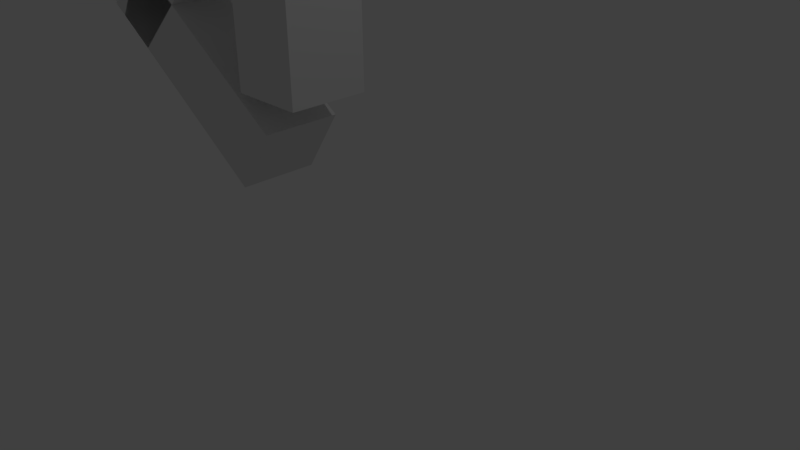 # Source: A.blend  (saved by Blender 2.77.0; exported with 4.5.12 LTS)
import bpy
from mathutils import Matrix  # noqa: F401  (used for matrix-valued properties, if any)

bpy.ops.wm.read_factory_settings(use_empty=True)
scene = bpy.context.scene
scene.name = 'Scene'

# ---- collections
col_collection_1 = bpy.data.collections.new('Collection 1'); scene.collection.children.link(col_collection_1)

# ---- world
world_world = bpy.data.worlds.new('World'); scene.world = world_world
world_world.color = (0.05088, 0.05088, 0.05088)
world_world.use_sun_shadow = False
world_world.sun_shadow_jitter_overblur = 0.0
world_world.cycles.sampling_method = 'MANUAL'

# ---- cameras
cam_camera = bpy.data.cameras.new('Camera')
cam_camera.clip_end = 100.0
cam_camera.lens = 35.0
cam_camera.sensor_width = 32.0
cam_camera.sensor_height = 18.0
cam_camera.ortho_scale = 7.314
cam_camera.dof.focus_distance = 0.0
cam_camera.dof.aperture_fstop = 128.0

# ---- lights
light_lamp = bpy.data.lights.new('Lamp', 'POINT')
light_lamp.transmission_factor = 0.0
light_lamp.cutoff_distance = 30.0
light_lamp.energy = 100.0
light_lamp.shadow_buffer_clip_start = 1.001
light_lamp.shadow_soft_size = 0.1
light_lamp.shadow_maximum_resolution = 0.006
light_lamp.use_absolute_resolution = True

# ---- meshes
me_cube_003 = bpy.data.meshes.new('Cube.003')
me_cube_003.from_pydata([(-1.0, -1.0, 0.2764), (-1.0, -1.0, 3.439), (-1.0, 0.06614, 0.2764), (-1.0, 0.06614, 3.439), (0.02739, -1.0, 0.2764), (0.02739, -1.0, 3.439), (0.02739, 0.06614, 0.2764), (0.02739, 0.06614, 3.439), (-1.0, -1.0, 3.439), (-1.0, 0.06614, 3.439), (0.02739, 0.06614, 3.439), (0.02739, -1.0, 3.439), (-1.0, 0.06614, 0.2764), (-1.0, -1.0, 0.2764), (0.02739, 0.06614, 0.2764), (0.02739, -1.0, 0.2764)], [], [(1, 3, 2, 0), (3, 7, 6, 2), (7, 5, 4, 6), (5, 1, 0, 4), (0, 2, 12, 13), (5, 7, 10, 11), (11, 10, 9, 8), (3, 1, 8, 9), (1, 5, 11, 8), (7, 3, 9, 10), (13, 12, 14, 15), (2, 6, 14, 12), (4, 0, 13, 15), (6, 4, 15, 14)])
me_cube_003.use_remesh_preserve_volume = False
me_cube_003.use_remesh_preserve_attributes = False
me_cube_003.use_mirror_vertex_groups = False
me_cube_003.update()
me_cube_002 = bpy.data.meshes.new('Cube.002')
me_cube_002.from_pydata([(-0.971, -1.0, -0.9691), (-1.0, -1.0, 3.439), (-0.971, 0.06614, -0.9691), (-1.0, 0.06614, 3.439), (-0.09745, -1.0, -0.7619), (0.02739, -1.0, 3.439), (-0.09745, 0.06614, -0.7619), (0.02739, 0.06614, 3.439), (-1.0, -1.0, 3.439), (-1.0, 0.06614, 3.439), (0.02739, 0.06614, 3.439), (0.02739, -1.0, 3.439)], [], [(1, 3, 2, 0), (3, 7, 6, 2), (7, 5, 4, 6), (5, 1, 0, 4), (0, 2, 6, 4), (5, 7, 10, 11), (11, 10, 9, 8), (3, 1, 8, 9), (1, 5, 11, 8), (7, 3, 9, 10)])
me_cube_002.use_remesh_preserve_volume = False
me_cube_002.use_remesh_preserve_attributes = False
me_cube_002.use_mirror_vertex_groups = False
me_cube_002.update()
me_cube_001 = bpy.data.meshes.new('Cube.001')
me_cube_001.from_pydata([(-1.0, -1.0, -1.0), (-1.0, -1.0, 2.437), (-1.0, 0.06614, -1.0), (-1.0, 0.06614, 2.437), (0.02739, -1.0, -1.0), (0.02739, -1.0, 3.439), (0.02739, 0.06614, -1.0), (0.02739, 0.06614, 3.439), (-1.0, -1.0, 2.437), (-1.0, 0.06614, 2.437), (0.02739, 0.06614, 3.439), (0.02739, -1.0, 3.439)], [], [(1, 3, 2, 0), (3, 7, 6, 2), (7, 5, 4, 6), (5, 1, 0, 4), (0, 2, 6, 4), (5, 7, 10, 11), (11, 10, 9, 8), (3, 1, 8, 9), (1, 5, 11, 8), (7, 3, 9, 10)])
me_cube_001.use_remesh_preserve_volume = False
me_cube_001.use_remesh_preserve_attributes = False
me_cube_001.use_mirror_vertex_groups = False
me_cube_001.update()

# ---- objects
ob_cube_001 = bpy.data.objects.new('Cube.001', me_cube_003)
ob_cube_002 = bpy.data.objects.new('Cube.002', me_cube_002)
ob_cube = bpy.data.objects.new('Cube', me_cube_001)
ob_lamp = bpy.data.objects.new('Lamp', light_lamp)
ob_camera = bpy.data.objects.new('Camera', cam_camera)

# ---- transforms, parenting, visibility, modifiers, constraints
ob_cube_001.location = (-0.03482, 2.38e-07, -1.598)
ob_cube_001.rotation_euler = (1.992e-07, -0.9789, -1.999e-07)
ob_cube_001.lineart.crease_threshold = 0.0
ob_cube_002.location = (-2.285, 3.396e-08, -0.4147)
ob_cube_002.rotation_euler = (6.198e-08, 0.8171, 1.432e-07)
ob_cube_002.lineart.crease_threshold = 0.0
ob_cube.location = (0.2907, 0.0, 0.0)
ob_cube.lineart.crease_threshold = 0.0
ob_lamp.location = (4.076, 1.005, 5.904)
ob_lamp.rotation_euler = (0.6503, 0.05522, 1.866)
ob_lamp.lock_rotations_4d = False
ob_lamp.empty_display_type = 'ARROWS'
ob_lamp.color = (0.0, 0.0, 0.0, 0.0)
ob_lamp.lineart.crease_threshold = 0.0
ob_camera.location = (7.963, -6.508, 2.233)
ob_camera.rotation_euler = (1.109, 0.01082, 0.8149)
ob_camera.lock_rotations_4d = False
ob_camera.empty_display_type = 'ARROWS'
ob_camera.color = (0.0, 0.0, 0.0, 0.0)
ob_camera.display_type = 'WIRE'
ob_camera.lineart.crease_threshold = 0.0

# ---- collection membership
col_collection_1.objects.link(ob_cube_001)
col_collection_1.objects.link(ob_cube_002)
col_collection_1.objects.link(ob_cube)
col_collection_1.objects.link(ob_lamp)
col_collection_1.objects.link(ob_camera)

# ---- scene / render settings (as saved in the file)
scene.camera = ob_camera
scene.frame_start = 1; scene.frame_end = 250; scene.frame_set(2)
scene.render.engine = 'BLENDER_EEVEE_NEXT'
scene.render.resolution_percentage = 50
scene.render.dither_intensity = 0.0
scene.cycles.use_denoising = False
scene.cycles.samples = 128
scene.cycles.sampling_pattern = 'TABULATED_SOBOL'
scene.cycles.light_sampling_threshold = 0.0
scene.cycles.use_adaptive_sampling = False
scene.cycles.use_light_tree = False
scene.cycles.blur_glossy = 0.0
scene.cycles.sample_clamp_indirect = 0.0
scene.view_settings.view_transform = 'Standard'
bpy.context.view_layer.update()
